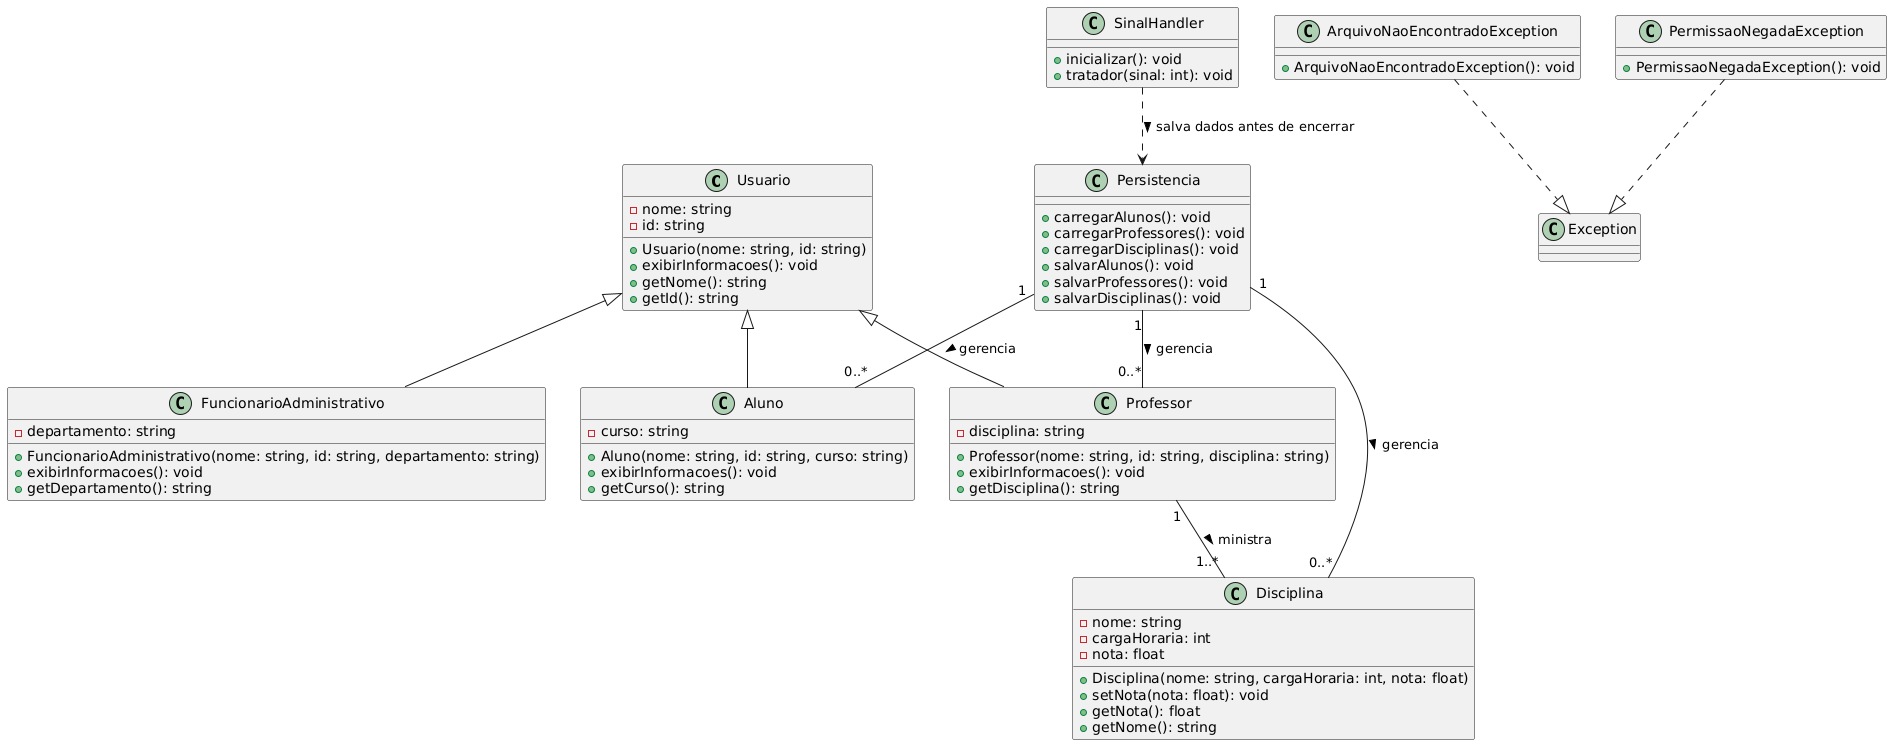

The diagram above was rendered by PlantUML. Its source (embedded in the PNG):
@startuml
' Definindo a classe Usuario
class Usuario {
    - nome: string
    - id: string
    + Usuario(nome: string, id: string)
    + exibirInformacoes(): void
    + getNome(): string
    + getId(): string
}

' Definindo a classe Aluno
class Aluno {
    - curso: string
    + Aluno(nome: string, id: string, curso: string)
    + exibirInformacoes(): void
    + getCurso(): string
}

Usuario <|-- Aluno

' Definindo a classe FuncionarioAdministrativo
class FuncionarioAdministrativo {
    - departamento: string
    + FuncionarioAdministrativo(nome: string, id: string, departamento: string)
    + exibirInformacoes(): void
    + getDepartamento(): string
}

Usuario <|-- FuncionarioAdministrativo

' Definindo a classe Professor
class Professor {
    - disciplina: string
    + Professor(nome: string, id: string, disciplina: string)
    + exibirInformacoes(): void
    + getDisciplina(): string
}

Usuario <|-- Professor

' Definindo a classe Disciplina
class Disciplina {
    - nome: string
    - cargaHoraria: int
    - nota: float
    + Disciplina(nome: string, cargaHoraria: int, nota: float)
    + setNota(nota: float): void
    + getNota(): float
    + getNome(): string
}

' Relacionamento entre Professor e Disciplina
Professor "1" -- "1..*" Disciplina : ministra >

' Definindo a classe Persistencia
class Persistencia {
    + carregarAlunos(): void
    + carregarProfessores(): void
    + carregarDisciplinas(): void
    + salvarAlunos(): void
    + salvarProfessores(): void
    + salvarDisciplinas(): void
}

' Definindo a classe SinalHandler
class SinalHandler {
    + inicializar(): void
    + tratador(sinal: int): void
}

' Definindo a classe Excecao
class ArquivoNaoEncontradoException {
    + ArquivoNaoEncontradoException(): void
}

class PermissaoNegadaException {
    + PermissaoNegadaException(): void
}

' Relacionamento entre classes de exceção
ArquivoNaoEncontradoException ..|> Exception
PermissaoNegadaException ..|> Exception

' Relacionamento entre Persistencia e Disciplina/Aluno/Professor
Persistencia "1" -- "0..*" Aluno : gerencia >
Persistencia "1" -- "0..*" Professor : gerencia >
Persistencia "1" -- "0..*" Disciplina : gerencia >

' Tratamento de Sinais
SinalHandler ..> Persistencia : salva dados antes de encerrar >
@enduml